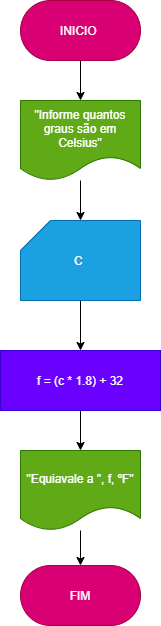

The diagram above was exported from draw.io. Its source (the exported page's mxGraphModel, read from the mxfile embedded in the PNG):
<mxGraphModel dx="638" dy="610" grid="1" gridSize="10" guides="1" tooltips="1" connect="1" arrows="1" fold="1" page="1" pageScale="1" pageWidth="827" pageHeight="1169" math="0" shadow="0">
  <root>
    <mxCell id="0" />
    <mxCell id="1" parent="0" />
    <mxCell id="2" value="" style="edgeStyle=none;html=1;" edge="1" parent="1" source="3" target="5">
      <mxGeometry relative="1" as="geometry" />
    </mxCell>
    <mxCell id="3" value="INICIO&amp;nbsp;" style="rounded=1;whiteSpace=wrap;html=1;arcSize=50;fillColor=#d80073;fontColor=#ffffff;strokeColor=#A50040;" vertex="1" parent="1">
      <mxGeometry x="220" y="20" width="120" height="60" as="geometry" />
    </mxCell>
    <mxCell id="14" value="" style="edgeStyle=none;html=1;" edge="1" parent="1" source="5" target="11">
      <mxGeometry relative="1" as="geometry" />
    </mxCell>
    <mxCell id="5" value="&quot;Informe quantos graus são em Celsius&quot;" style="shape=document;whiteSpace=wrap;html=1;boundedLbl=1;fillColor=#60a917;fontColor=#ffffff;strokeColor=#2D7600;" vertex="1" parent="1">
      <mxGeometry x="220" y="120" width="120" height="80" as="geometry" />
    </mxCell>
    <mxCell id="6" value="" style="edgeStyle=none;html=1;" edge="1" parent="1" source="7" target="9">
      <mxGeometry relative="1" as="geometry" />
    </mxCell>
    <mxCell id="7" value="f = (c * 1.8) + 32" style="rounded=0;whiteSpace=wrap;html=1;fillColor=#6a00ff;fontColor=#ffffff;strokeColor=#3700CC;" vertex="1" parent="1">
      <mxGeometry x="200" y="370" width="160" height="60" as="geometry" />
    </mxCell>
    <mxCell id="8" value="" style="edgeStyle=none;html=1;" edge="1" parent="1" source="9" target="10">
      <mxGeometry relative="1" as="geometry" />
    </mxCell>
    <mxCell id="9" value="&quot;Equiavale a &quot;, f, ºF&quot;" style="shape=document;whiteSpace=wrap;html=1;boundedLbl=1;fillColor=#60a917;fontColor=#ffffff;strokeColor=#2D7600;" vertex="1" parent="1">
      <mxGeometry x="220" y="470" width="120" height="80" as="geometry" />
    </mxCell>
    <mxCell id="10" value="FIM" style="rounded=1;whiteSpace=wrap;html=1;arcSize=50;fillColor=#d80073;fontColor=#ffffff;strokeColor=#A50040;" vertex="1" parent="1">
      <mxGeometry x="220" y="585" width="120" height="60" as="geometry" />
    </mxCell>
    <mxCell id="13" value="" style="edgeStyle=none;html=1;" edge="1" parent="1" source="11" target="7">
      <mxGeometry relative="1" as="geometry" />
    </mxCell>
    <mxCell id="11" value="C&amp;nbsp;" style="shape=card;whiteSpace=wrap;html=1;fillColor=#1ba1e2;fontColor=#ffffff;strokeColor=#006EAF;" vertex="1" parent="1">
      <mxGeometry x="220" y="240" width="120" height="80" as="geometry" />
    </mxCell>
  </root>
</mxGraphModel>